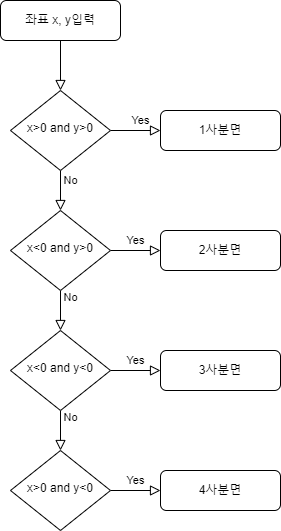

The diagram above was exported from draw.io. Its source (the exported page's mxGraphModel, read from the mxfile embedded in the PNG):
<mxGraphModel dx="460" dy="752" grid="1" gridSize="10" guides="1" tooltips="1" connect="1" arrows="1" fold="1" page="1" pageScale="1" pageWidth="827" pageHeight="1169" math="0" shadow="0">
  <root>
    <mxCell id="WIyWlLk6GJQsqaUBKTNV-0" />
    <mxCell id="WIyWlLk6GJQsqaUBKTNV-1" parent="WIyWlLk6GJQsqaUBKTNV-0" />
    <mxCell id="WIyWlLk6GJQsqaUBKTNV-2" value="" style="rounded=0;html=1;jettySize=auto;orthogonalLoop=1;fontSize=11;endArrow=block;endFill=0;endSize=8;strokeWidth=1;shadow=0;labelBackgroundColor=none;edgeStyle=orthogonalEdgeStyle;" parent="WIyWlLk6GJQsqaUBKTNV-1" source="WIyWlLk6GJQsqaUBKTNV-3" target="WIyWlLk6GJQsqaUBKTNV-6" edge="1">
      <mxGeometry relative="1" as="geometry" />
    </mxCell>
    <mxCell id="WIyWlLk6GJQsqaUBKTNV-3" value="좌표 x, y입력" style="rounded=1;whiteSpace=wrap;html=1;fontSize=12;glass=0;strokeWidth=1;shadow=0;" parent="WIyWlLk6GJQsqaUBKTNV-1" vertex="1">
      <mxGeometry x="160" y="80" width="120" height="40" as="geometry" />
    </mxCell>
    <mxCell id="WIyWlLk6GJQsqaUBKTNV-4" value="Yes" style="rounded=0;html=1;jettySize=auto;orthogonalLoop=1;fontSize=11;endArrow=block;endFill=0;endSize=8;strokeWidth=1;shadow=0;labelBackgroundColor=none;edgeStyle=orthogonalEdgeStyle;" parent="WIyWlLk6GJQsqaUBKTNV-1" source="WIyWlLk6GJQsqaUBKTNV-6" target="WIyWlLk6GJQsqaUBKTNV-10" edge="1">
      <mxGeometry x="-1" y="94" relative="1" as="geometry">
        <mxPoint x="-14" y="-50" as="offset" />
      </mxGeometry>
    </mxCell>
    <mxCell id="WIyWlLk6GJQsqaUBKTNV-5" value="No" style="edgeStyle=orthogonalEdgeStyle;rounded=0;html=1;jettySize=auto;orthogonalLoop=1;fontSize=11;endArrow=block;endFill=0;endSize=8;strokeWidth=1;shadow=0;labelBackgroundColor=none;" parent="WIyWlLk6GJQsqaUBKTNV-1" source="WIyWlLk6GJQsqaUBKTNV-6" target="WIyWlLk6GJQsqaUBKTNV-7" edge="1">
      <mxGeometry x="-1" y="-64" relative="1" as="geometry">
        <mxPoint x="-40" y="-14" as="offset" />
      </mxGeometry>
    </mxCell>
    <mxCell id="WIyWlLk6GJQsqaUBKTNV-6" value="x&amp;gt;0 and y&amp;gt;0" style="rhombus;whiteSpace=wrap;html=1;shadow=0;fontFamily=Helvetica;fontSize=12;align=center;strokeWidth=1;spacing=6;spacingTop=-4;" parent="WIyWlLk6GJQsqaUBKTNV-1" vertex="1">
      <mxGeometry x="170" y="170" width="100" height="80" as="geometry" />
    </mxCell>
    <mxCell id="WIyWlLk6GJQsqaUBKTNV-7" value="1사분면" style="rounded=1;whiteSpace=wrap;html=1;fontSize=12;glass=0;strokeWidth=1;shadow=0;" parent="WIyWlLk6GJQsqaUBKTNV-1" vertex="1">
      <mxGeometry x="320" y="190" width="120" height="40" as="geometry" />
    </mxCell>
    <mxCell id="WIyWlLk6GJQsqaUBKTNV-8" value="No" style="rounded=0;html=1;jettySize=auto;orthogonalLoop=1;fontSize=11;endArrow=block;endFill=0;endSize=8;strokeWidth=1;shadow=0;labelBackgroundColor=none;edgeStyle=orthogonalEdgeStyle;entryX=0.5;entryY=0;entryDx=0;entryDy=0;" parent="WIyWlLk6GJQsqaUBKTNV-1" source="WIyWlLk6GJQsqaUBKTNV-10" target="fdaSSYBa42Gz0JGzjPxJ-6" edge="1">
      <mxGeometry x="-0.6667" y="10" relative="1" as="geometry">
        <mxPoint as="offset" />
        <mxPoint x="220" y="410" as="targetPoint" />
      </mxGeometry>
    </mxCell>
    <mxCell id="WIyWlLk6GJQsqaUBKTNV-9" value="Yes" style="edgeStyle=orthogonalEdgeStyle;rounded=0;html=1;jettySize=auto;orthogonalLoop=1;fontSize=11;endArrow=block;endFill=0;endSize=8;strokeWidth=1;shadow=0;labelBackgroundColor=none;" parent="WIyWlLk6GJQsqaUBKTNV-1" source="WIyWlLk6GJQsqaUBKTNV-10" target="WIyWlLk6GJQsqaUBKTNV-12" edge="1">
      <mxGeometry y="10" relative="1" as="geometry">
        <mxPoint as="offset" />
      </mxGeometry>
    </mxCell>
    <mxCell id="WIyWlLk6GJQsqaUBKTNV-10" value="x&amp;lt;0 and y&amp;gt;0" style="rhombus;whiteSpace=wrap;html=1;shadow=0;fontFamily=Helvetica;fontSize=12;align=center;strokeWidth=1;spacing=6;spacingTop=-4;" parent="WIyWlLk6GJQsqaUBKTNV-1" vertex="1">
      <mxGeometry x="170" y="290" width="100" height="80" as="geometry" />
    </mxCell>
    <mxCell id="WIyWlLk6GJQsqaUBKTNV-12" value="2사분면" style="rounded=1;whiteSpace=wrap;html=1;fontSize=12;glass=0;strokeWidth=1;shadow=0;" parent="WIyWlLk6GJQsqaUBKTNV-1" vertex="1">
      <mxGeometry x="320" y="310" width="120" height="40" as="geometry" />
    </mxCell>
    <mxCell id="fdaSSYBa42Gz0JGzjPxJ-4" value="No" style="rounded=0;html=1;jettySize=auto;orthogonalLoop=1;fontSize=11;endArrow=block;endFill=0;endSize=8;strokeWidth=1;shadow=0;labelBackgroundColor=none;edgeStyle=orthogonalEdgeStyle;entryX=0.5;entryY=0;entryDx=0;entryDy=0;" edge="1" parent="WIyWlLk6GJQsqaUBKTNV-1" source="fdaSSYBa42Gz0JGzjPxJ-6" target="fdaSSYBa42Gz0JGzjPxJ-9">
      <mxGeometry x="-0.6667" y="10" relative="1" as="geometry">
        <mxPoint as="offset" />
        <mxPoint x="220" y="530" as="targetPoint" />
      </mxGeometry>
    </mxCell>
    <mxCell id="fdaSSYBa42Gz0JGzjPxJ-5" value="Yes" style="edgeStyle=orthogonalEdgeStyle;rounded=0;html=1;jettySize=auto;orthogonalLoop=1;fontSize=11;endArrow=block;endFill=0;endSize=8;strokeWidth=1;shadow=0;labelBackgroundColor=none;" edge="1" parent="WIyWlLk6GJQsqaUBKTNV-1" source="fdaSSYBa42Gz0JGzjPxJ-6" target="fdaSSYBa42Gz0JGzjPxJ-7">
      <mxGeometry y="10" relative="1" as="geometry">
        <mxPoint as="offset" />
      </mxGeometry>
    </mxCell>
    <mxCell id="fdaSSYBa42Gz0JGzjPxJ-6" value="x&amp;lt;0 and y&amp;lt;0" style="rhombus;whiteSpace=wrap;html=1;shadow=0;fontFamily=Helvetica;fontSize=12;align=center;strokeWidth=1;spacing=6;spacingTop=-4;" vertex="1" parent="WIyWlLk6GJQsqaUBKTNV-1">
      <mxGeometry x="170" y="410" width="100" height="80" as="geometry" />
    </mxCell>
    <mxCell id="fdaSSYBa42Gz0JGzjPxJ-7" value="3사분면" style="rounded=1;whiteSpace=wrap;html=1;fontSize=12;glass=0;strokeWidth=1;shadow=0;" vertex="1" parent="WIyWlLk6GJQsqaUBKTNV-1">
      <mxGeometry x="320" y="430" width="120" height="40" as="geometry" />
    </mxCell>
    <mxCell id="fdaSSYBa42Gz0JGzjPxJ-8" value="Yes" style="edgeStyle=orthogonalEdgeStyle;rounded=0;html=1;jettySize=auto;orthogonalLoop=1;fontSize=11;endArrow=block;endFill=0;endSize=8;strokeWidth=1;shadow=0;labelBackgroundColor=none;" edge="1" parent="WIyWlLk6GJQsqaUBKTNV-1" source="fdaSSYBa42Gz0JGzjPxJ-9" target="fdaSSYBa42Gz0JGzjPxJ-10">
      <mxGeometry y="10" relative="1" as="geometry">
        <mxPoint as="offset" />
      </mxGeometry>
    </mxCell>
    <mxCell id="fdaSSYBa42Gz0JGzjPxJ-9" value="x&amp;gt;0 and y&amp;lt;0" style="rhombus;whiteSpace=wrap;html=1;shadow=0;fontFamily=Helvetica;fontSize=12;align=center;strokeWidth=1;spacing=6;spacingTop=-4;" vertex="1" parent="WIyWlLk6GJQsqaUBKTNV-1">
      <mxGeometry x="170" y="530" width="100" height="80" as="geometry" />
    </mxCell>
    <mxCell id="fdaSSYBa42Gz0JGzjPxJ-10" value="4사분면" style="rounded=1;whiteSpace=wrap;html=1;fontSize=12;glass=0;strokeWidth=1;shadow=0;" vertex="1" parent="WIyWlLk6GJQsqaUBKTNV-1">
      <mxGeometry x="320" y="550" width="120" height="40" as="geometry" />
    </mxCell>
  </root>
</mxGraphModel>